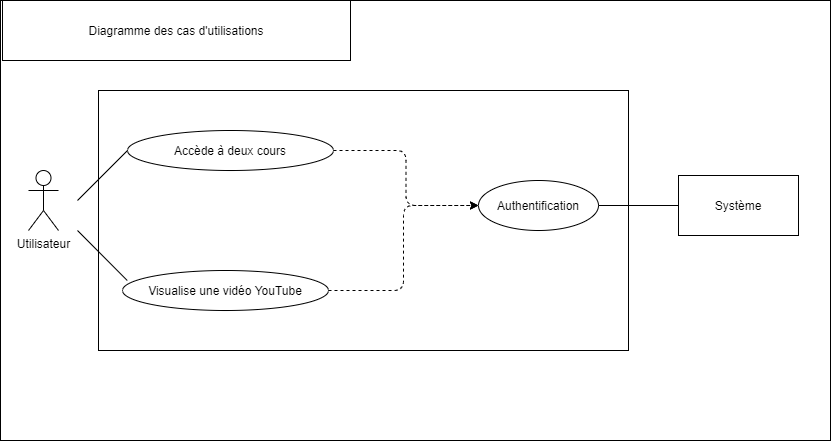

The diagram above was exported from draw.io. Its source (the exported page's mxGraphModel, read from the mxfile embedded in the PNG):
<mxGraphModel dx="873" dy="515" grid="1" gridSize="10" guides="1" tooltips="1" connect="1" arrows="1" fold="1" page="1" pageScale="1" pageWidth="827" pageHeight="1169" math="0" shadow="0">
  <root>
    <mxCell id="0" />
    <mxCell id="1" parent="0" />
    <mxCell id="hC3DMtTtl0PFSr-GKcJ2-1" value="Utilisateur" style="shape=umlActor;verticalLabelPosition=bottom;verticalAlign=top;html=1;outlineConnect=0;" vertex="1" parent="1">
      <mxGeometry x="28" y="300" width="30" height="60" as="geometry" />
    </mxCell>
    <mxCell id="hC3DMtTtl0PFSr-GKcJ2-5" style="edgeStyle=orthogonalEdgeStyle;rounded=1;orthogonalLoop=1;jettySize=auto;html=1;entryX=0;entryY=0.5;entryDx=0;entryDy=0;dashed=1;" edge="1" parent="1" source="hC3DMtTtl0PFSr-GKcJ2-2" target="hC3DMtTtl0PFSr-GKcJ2-4">
      <mxGeometry relative="1" as="geometry" />
    </mxCell>
    <mxCell id="hC3DMtTtl0PFSr-GKcJ2-2" value="Accède à deux cours" style="ellipse;whiteSpace=wrap;html=1;" vertex="1" parent="1">
      <mxGeometry x="127" y="260" width="206" height="40" as="geometry" />
    </mxCell>
    <mxCell id="hC3DMtTtl0PFSr-GKcJ2-7" style="edgeStyle=orthogonalEdgeStyle;rounded=1;orthogonalLoop=1;jettySize=auto;html=1;entryX=0;entryY=0.5;entryDx=0;entryDy=0;dashed=1;" edge="1" parent="1" source="hC3DMtTtl0PFSr-GKcJ2-3" target="hC3DMtTtl0PFSr-GKcJ2-4">
      <mxGeometry relative="1" as="geometry" />
    </mxCell>
    <mxCell id="hC3DMtTtl0PFSr-GKcJ2-3" value="Visualise une vidéo YouTube" style="ellipse;whiteSpace=wrap;html=1;" vertex="1" parent="1">
      <mxGeometry x="122" y="400" width="206" height="40" as="geometry" />
    </mxCell>
    <mxCell id="hC3DMtTtl0PFSr-GKcJ2-4" value="Authentification" style="ellipse;whiteSpace=wrap;html=1;" vertex="1" parent="1">
      <mxGeometry x="478" y="310" width="120" height="50" as="geometry" />
    </mxCell>
    <mxCell id="hC3DMtTtl0PFSr-GKcJ2-10" value="" style="endArrow=none;html=1;" edge="1" parent="1">
      <mxGeometry width="50" height="50" relative="1" as="geometry">
        <mxPoint x="77" y="330" as="sourcePoint" />
        <mxPoint x="127" y="280" as="targetPoint" />
      </mxGeometry>
    </mxCell>
    <mxCell id="hC3DMtTtl0PFSr-GKcJ2-11" value="" style="endArrow=none;html=1;entryX=0.023;entryY=0.25;entryDx=0;entryDy=0;entryPerimeter=0;" edge="1" parent="1" target="hC3DMtTtl0PFSr-GKcJ2-3">
      <mxGeometry width="50" height="50" relative="1" as="geometry">
        <mxPoint x="77" y="360" as="sourcePoint" />
        <mxPoint x="127" y="310" as="targetPoint" />
      </mxGeometry>
    </mxCell>
    <mxCell id="hC3DMtTtl0PFSr-GKcJ2-12" value="Système" style="rounded=0;whiteSpace=wrap;html=1;" vertex="1" parent="1">
      <mxGeometry x="678" y="305" width="120" height="60" as="geometry" />
    </mxCell>
    <mxCell id="hC3DMtTtl0PFSr-GKcJ2-13" value="" style="endArrow=none;html=1;exitX=1;exitY=0.5;exitDx=0;exitDy=0;entryX=0;entryY=0.5;entryDx=0;entryDy=0;" edge="1" parent="1" source="hC3DMtTtl0PFSr-GKcJ2-4" target="hC3DMtTtl0PFSr-GKcJ2-12">
      <mxGeometry width="50" height="50" relative="1" as="geometry">
        <mxPoint x="618" y="490" as="sourcePoint" />
        <mxPoint x="668" y="440" as="targetPoint" />
      </mxGeometry>
    </mxCell>
    <mxCell id="hC3DMtTtl0PFSr-GKcJ2-14" value="" style="rounded=0;whiteSpace=wrap;html=1;fillColor=none;" vertex="1" parent="1">
      <mxGeometry x="98" y="220" width="530" height="260" as="geometry" />
    </mxCell>
    <mxCell id="hC3DMtTtl0PFSr-GKcJ2-16" value="" style="rounded=0;whiteSpace=wrap;html=1;fillColor=none;" vertex="1" parent="1">
      <mxGeometry y="130" width="830" height="440" as="geometry" />
    </mxCell>
    <mxCell id="hC3DMtTtl0PFSr-GKcJ2-17" value="Diagramme des cas d'utilisations" style="rounded=0;whiteSpace=wrap;html=1;fillColor=none;" vertex="1" parent="1">
      <mxGeometry x="2" y="130" width="348" height="60" as="geometry" />
    </mxCell>
  </root>
</mxGraphModel>